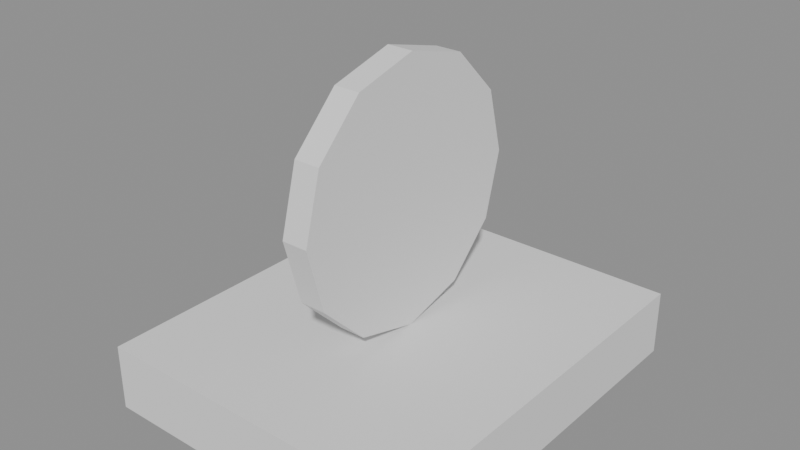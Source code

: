 # Source: SM_Item_VintageCoin.blend  (saved by Blender 4.5.90; exported with 4.5.12 LTS)
import bpy
from mathutils import Matrix  # noqa: F401  (used for matrix-valued properties, if any)

bpy.ops.wm.read_factory_settings(use_empty=True)
scene = bpy.context.scene
scene.name = 'Scene'

# ---- materials (node trees are filled in below, after node groups)
mat_counter_top = bpy.data.materials.new('counter_top')
mat_gold = bpy.data.materials.new('gold')

# ---- material node trees

# ---- meshes
me_sm_item_vintagecoin = bpy.data.meshes.new('SM_Item_VintageCoin')
me_sm_item_vintagecoin.from_pydata([(-0.075, -0.09, 0.0), (-0.075, -0.09, 0.03), (-0.075, 0.09, 0.0), (-0.075, 0.09, 0.03), (0.075, -0.09, 0.0), (0.075, -0.09, 0.03), (0.075, 0.09, 0.0), (0.075, 0.09, 0.03), (-0.006, 0.06, 0.09), (0.006, 0.06, 0.09), (-0.006, 0.05196, 0.06), (0.006, 0.05196, 0.06), (-0.006, 0.03, 0.03804), (0.006, 0.03, 0.03804), (-0.006, 0.0, 0.03), (0.006, 0.0, 0.03), (-0.006, -0.03, 0.03804), (0.006, -0.03, 0.03804), (-0.006, -0.05196, 0.06), (0.006, -0.05196, 0.06), (-0.006, -0.06, 0.09), (0.006, -0.06, 0.09), (-0.006, -0.05196, 0.12), (0.006, -0.05196, 0.12), (-0.006, -0.03, 0.142), (0.006, -0.03, 0.142), (-0.006, 0.0, 0.15), (0.006, 0.0, 0.15), (-0.006, 0.03, 0.142), (0.006, 0.03, 0.142), (-0.006, 0.05196, 0.12), (0.006, 0.05196, 0.12)], [], [(0, 1, 3, 2), (2, 3, 7, 6), (6, 7, 5, 4), (4, 5, 1, 0), (2, 6, 4, 0), (7, 3, 1, 5), (8, 9, 11, 10), (10, 11, 13, 12), (12, 13, 15, 14), (14, 15, 17, 16), (16, 17, 19, 18), (18, 19, 21, 20), (20, 21, 23, 22), (22, 23, 25, 24), (24, 25, 27, 26), (26, 27, 29, 28), (11, 9, 31, 29, 27, 25, 23, 21, 19, 17, 15, 13), (28, 29, 31, 30), (30, 31, 9, 8), (8, 10, 12, 14, 16, 18, 20, 22, 24, 26, 28, 30)])
me_sm_item_vintagecoin.polygons.foreach_set('material_index', [0, 0, 0, 0, 0, 0, 1, 1, 1, 1, 1, 1, 1, 1, 1, 1, 1, 1, 1, 1])
me_sm_item_vintagecoin.materials.append(mat_counter_top)
me_sm_item_vintagecoin.materials.append(mat_gold)
me_sm_item_vintagecoin.update()

# ---- objects
ob_sm_item_vintagecoin = bpy.data.objects.new('SM_Item_VintageCoin', me_sm_item_vintagecoin)

# ---- transforms, parenting, visibility, modifiers, constraints
ob_sm_item_vintagecoin.location = (0.0, 0.0, 0.0)

# ---- collection membership
scene.collection.objects.link(ob_sm_item_vintagecoin)

# ---- scene / render settings (as saved in the file)
scene.frame_start = 1; scene.frame_end = 250; scene.frame_set(1)
scene.render.engine = 'BLENDER_EEVEE_NEXT'
bpy.context.view_layer.update()

# ---- added for rendering (the .blend has no active camera and no usable light): camera, sun + grey world if the file has none
cam_auto = bpy.data.cameras.new('AutoCamera')
cam_auto.lens = 50.0
cam_auto.sensor_width = 36.0
cam_auto.clip_end = 1000.0
ob_auto_camera = bpy.data.objects.new('AutoCamera', cam_auto)
scene.collection.objects.link(ob_auto_camera)
ob_auto_camera.location = (0.257405, -0.308886, 0.280924)
ob_auto_camera.rotation_euler = (1.09748, -7.21219e-08, 0.694738)
scene.camera = ob_auto_camera
light_auto_sun = bpy.data.lights.new('AutoSun', 'SUN')
light_auto_sun.energy = 3.0
light_auto_sun.angle = 0.0523599
ob_auto_sun = bpy.data.objects.new('AutoSun', light_auto_sun)
scene.collection.objects.link(ob_auto_sun)
ob_auto_sun.rotation_euler = (0.872665, 0.174533, 0.523599)
if scene.world is None:
    world_auto = bpy.data.worlds.new('AutoWorld')
    world_auto.color = (0.3, 0.3, 0.3)
    scene.world = world_auto
bpy.context.view_layer.update()
